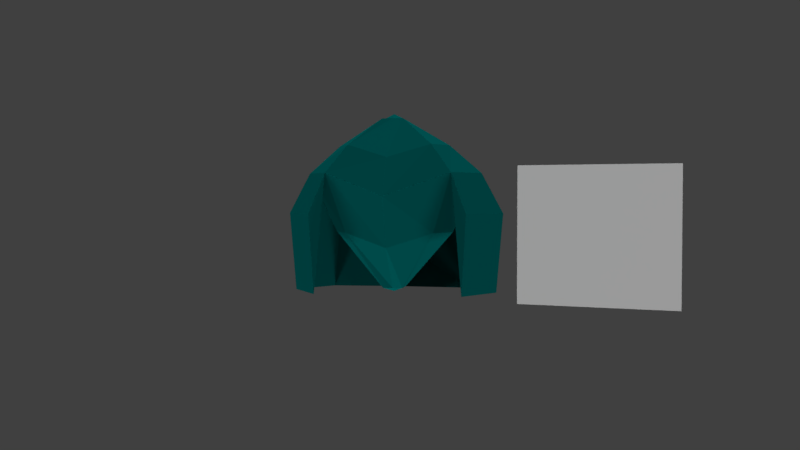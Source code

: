 # Source: mayahead.blend  (saved by Blender 2.78.0; exported with 4.5.12 LTS)
import bpy
from mathutils import Matrix  # noqa: F401  (used for matrix-valued properties, if any)

bpy.ops.wm.read_factory_settings(use_empty=True)
scene = bpy.context.scene
scene.name = 'Scene'

# ---- collections
col_collection_1 = bpy.data.collections.new('Collection 1'); scene.collection.children.link(col_collection_1)

# ---- materials (node trees are filled in below, after node groups)
mat_maya = bpy.data.materials.new('maya')
mat_maya.alpha_threshold = 0.0
mat_maya.use_transparent_shadow = False
mat_maya.roughness = 0.5
mat_material = bpy.data.materials.new('Material')
mat_material.alpha_threshold = 0.0
mat_material.use_transparent_shadow = False
mat_material.diffuse_color = (0.0, 0.08353, 0.0816, 1.0)
mat_material.roughness = 0.5
mat_material.specular_intensity = 1.0
mat_material.line_color = (0.0, 0.0, 0.0, 1.0)
mat_material_001 = bpy.data.materials.new('Material.001')
mat_material_001.alpha_threshold = 0.0
mat_material_001.use_transparent_shadow = False
mat_material_001.roughness = 0.5
mat_material_001.specular_intensity = 0.0

# ---- material node trees

# ---- world
world_world = bpy.data.worlds.new('World'); scene.world = world_world
world_world.color = (0.05088, 0.05088, 0.05088)
world_world.use_sun_shadow = False
world_world.sun_shadow_jitter_overblur = 0.0
world_world.cycles.sampling_method = 'MANUAL'

# ---- cameras
cam_camera = bpy.data.cameras.new('Camera')
cam_camera.clip_end = 100.0
cam_camera.lens = 35.0
cam_camera.sensor_width = 32.0
cam_camera.sensor_height = 18.0
cam_camera.ortho_scale = 7.314
cam_camera.dof.focus_distance = 0.0
cam_camera.dof.aperture_fstop = 128.0

# ---- lights
light_lamp_007 = bpy.data.lights.new('Lamp.007', 'SUN')
light_lamp_007.transmission_factor = 0.0
light_lamp_007.cutoff_distance = 30.0
light_lamp_007.angle = 0.1993
light_lamp_007.energy = 1.0
light_lamp_007.shadow_buffer_clip_start = 1.001
light_lamp_007.shadow_soft_size = 0.1
light_lamp_007.shadow_cascade_max_distance = 1000.0
light_lamp_006 = bpy.data.lights.new('Lamp.006', 'SUN')
light_lamp_006.transmission_factor = 0.0
light_lamp_006.cutoff_distance = 30.0
light_lamp_006.angle = 0.1993
light_lamp_006.energy = 1.0
light_lamp_006.shadow_buffer_clip_start = 1.001
light_lamp_006.shadow_soft_size = 0.1
light_lamp_006.shadow_cascade_max_distance = 1000.0
light_lamp_005 = bpy.data.lights.new('Lamp.005', 'SUN')
light_lamp_005.transmission_factor = 0.0
light_lamp_005.cutoff_distance = 30.0
light_lamp_005.angle = 0.1993
light_lamp_005.energy = 1.0
light_lamp_005.shadow_buffer_clip_start = 1.001
light_lamp_005.shadow_soft_size = 0.1
light_lamp_005.shadow_cascade_max_distance = 1000.0
light_lamp_004 = bpy.data.lights.new('Lamp.004', 'SUN')
light_lamp_004.transmission_factor = 0.0
light_lamp_004.cutoff_distance = 30.0
light_lamp_004.angle = 0.1993
light_lamp_004.energy = 1.0
light_lamp_004.shadow_buffer_clip_start = 1.001
light_lamp_004.shadow_soft_size = 0.1
light_lamp_004.shadow_cascade_max_distance = 1000.0
light_lamp_003 = bpy.data.lights.new('Lamp.003', 'SUN')
light_lamp_003.transmission_factor = 0.0
light_lamp_003.cutoff_distance = 30.0
light_lamp_003.angle = 0.1993
light_lamp_003.energy = 1.0
light_lamp_003.shadow_buffer_clip_start = 1.001
light_lamp_003.shadow_soft_size = 0.1
light_lamp_003.shadow_cascade_max_distance = 1000.0
light_lamp_002 = bpy.data.lights.new('Lamp.002', 'SUN')
light_lamp_002.transmission_factor = 0.0
light_lamp_002.cutoff_distance = 30.0
light_lamp_002.angle = 0.1993
light_lamp_002.energy = 1.0
light_lamp_002.shadow_buffer_clip_start = 1.001
light_lamp_002.shadow_soft_size = 0.1
light_lamp_002.shadow_cascade_max_distance = 1000.0
light_lamp_001 = bpy.data.lights.new('Lamp.001', 'SUN')
light_lamp_001.transmission_factor = 0.0
light_lamp_001.cutoff_distance = 30.0
light_lamp_001.angle = 0.1993
light_lamp_001.energy = 1.0
light_lamp_001.shadow_buffer_clip_start = 1.001
light_lamp_001.shadow_soft_size = 0.1
light_lamp_001.shadow_cascade_max_distance = 1000.0
light_lamp = bpy.data.lights.new('Lamp', 'SUN')
light_lamp.transmission_factor = 0.0
light_lamp.cutoff_distance = 30.0
light_lamp.angle = 0.1993
light_lamp.energy = 1.0
light_lamp.shadow_buffer_clip_start = 1.001
light_lamp.shadow_soft_size = 0.1
light_lamp.shadow_cascade_max_distance = 1000.0

# ---- meshes
me_maya = bpy.data.meshes.new('maya')
me_maya.from_pydata([(-0.5669, -0.5, 0.0), (0.5669, -0.5, 0.0), (-0.5669, 0.5, 0.0), (0.5669, 0.5, 0.0)], [], [(0, 1, 3, 2)])
_uv = me_maya.uv_layers.new(name='UVMap')
_uv.uv.foreach_set('vector', [0.0, 0.0, 1.0, 0.0, 1.0, 1.0, 0.0, 1.0])
me_maya.materials.append(mat_maya)
me_maya.use_remesh_preserve_volume = False
me_maya.use_remesh_preserve_attributes = False
me_maya.use_mirror_vertex_groups = False
me_maya.update()
me_cube = bpy.data.meshes.new('Cube')
me_cube.from_pydata([(0.2257, 0.2257, 2.688), (0.2257, -0.2257, 2.688), (-0.2257, 0.2257, 2.688), (-0.2257, -0.2257, 2.688), (1.347, -0.8568, 1.5), (0.2151, -0.2151, -1.0), (-1.347, -0.8568, 1.5), (-0.2151, -0.2151, -1.0), (1.347, 0.8568, 1.5), (0.2151, 0.2151, -1.0), (-1.347, 0.8568, 1.5), (-0.2151, 0.2151, -1.0), (0.0, -0.2257, 2.688), (-8.471e-08, -1.421, 1.0), (0.0, -0.2151, -1.0), (8.471e-08, 1.421, 1.0), (0.0, 0.2151, -1.0), (0.0, 0.2257, 2.688), (-0.2257, 0.0, 2.688), (-1.915, 1.041e-07, 1.5), (-0.2151, 0.0, -1.0), (1.915, -1.02e-07, 1.5), (0.2151, 0.0, -1.0), (0.2257, 0.0, 2.688), (0.0, 0.0, 2.799), (0.0, 0.0, -1.088), (1.675, -1.0, 0.629), (-1.675, -1.0, 0.629), (1.675, 1.0, 0.629), (-1.675, 1.0, 0.629), (-2.38, 1.266e-07, 0.629), (2.38, -1.266e-07, 0.629), (1.574, -0.9396, -1.083), (-1.574, -0.9396, -1.083), (1.574, 0.9396, -1.083), (-1.574, 0.9396, -1.083), (-2.237, 1.19e-07, -1.083), (2.237, -1.19e-07, -1.083), (-0.9456, -0.6486, 0.2155), (0.9456, -0.6486, 0.2155), (0.9456, 0.6486, 0.2155), (-0.9456, 0.6486, 0.2155), (5.326e-08, 0.9902, -0.08716), (-4.927e-08, -0.9902, -0.08716), (1.289, -6.442e-08, 0.2155), (-1.289, 6.031e-08, 0.2155), (-0.899, -0.6186, 2.103), (-0.899, 0.6186, 2.103), (0.899, 0.6186, 2.103), (0.899, -0.6186, 2.103), (-5.054e-08, -0.9412, 1.817), (4.628e-08, 0.9412, 1.817), (1.223, -5.832e-08, 2.103), (-1.223, 5.948e-08, 2.103)], [], [(53, 46, 3, 18), (25, 14, 7, 20), (45, 19, 10, 41), (43, 13, 6, 38), (44, 21, 4, 39), (42, 15, 8, 40), (24, 17, 2, 18), (51, 47, 2, 17), (50, 49, 1, 12), (52, 48, 0, 23), (46, 50, 12, 3), (48, 51, 17, 0), (23, 0, 17, 24), (41, 10, 15, 42), (39, 4, 13, 43), (22, 5, 14, 25), (9, 22, 25, 16), (1, 23, 24, 12), (49, 52, 23, 1), (12, 24, 18, 3), (40, 8, 21, 44), (38, 6, 19, 45), (16, 25, 20, 11), (47, 53, 18, 2), (19, 10, 29, 30), (21, 8, 28, 31), (19, 6, 27, 30), (21, 4, 26, 31), (30, 27, 33, 36), (30, 29, 35, 36), (31, 28, 34, 37), (31, 26, 32, 37), (32, 4, 21, 37), (34, 8, 21, 37), (28, 8, 34), (33, 6, 19, 36), (35, 10, 19, 36), (29, 10, 35), (27, 6, 33), (26, 4, 32), (7, 38, 45, 20), (9, 40, 44, 22), (5, 39, 43, 14), (11, 41, 42, 16), (16, 42, 40, 9), (22, 44, 39, 5), (14, 43, 38, 7), (20, 45, 41, 11), (10, 19, 53, 47), (4, 21, 52, 49), (8, 15, 51, 48), (6, 13, 50, 46), (21, 8, 48, 52), (13, 4, 49, 50), (15, 10, 47, 51), (19, 6, 46, 53), (15, 10, 29, 42), (15, 8, 28, 42), (16, 35, 29, 42), (34, 16, 42, 28)])
me_cube.materials.append(mat_material)
me_cube.materials.append(mat_material_001)
me_cube.use_remesh_preserve_volume = False
me_cube.use_remesh_preserve_attributes = False
me_cube.use_mirror_vertex_groups = False
me_cube.update()

# ---- objects
ob_lamp_007 = bpy.data.objects.new('Lamp.007', light_lamp_007)
ob_lamp_006 = bpy.data.objects.new('Lamp.006', light_lamp_006)
ob_lamp_005 = bpy.data.objects.new('Lamp.005', light_lamp_005)
ob_lamp_004 = bpy.data.objects.new('Lamp.004', light_lamp_004)
ob_lamp_003 = bpy.data.objects.new('Lamp.003', light_lamp_003)
ob_lamp_002 = bpy.data.objects.new('Lamp.002', light_lamp_002)
ob_lamp_001 = bpy.data.objects.new('Lamp.001', light_lamp_001)
ob_maya = bpy.data.objects.new('maya', me_maya)
ob_cube = bpy.data.objects.new('Cube', me_cube)
ob_lamp = bpy.data.objects.new('Lamp', light_lamp)
ob_camera = bpy.data.objects.new('Camera', cam_camera)

# ---- transforms, parenting, visibility, modifiers, constraints
ob_lamp_007.location = (-0.2032, 1.146, -1.458)
ob_lamp_007.rotation_euler = (3.163, -0.1113, 6.0)
ob_lamp_007.lock_rotations_4d = False
ob_lamp_007.empty_display_type = 'ARROWS'
ob_lamp_007.color = (0.0, 0.0, 0.0, 0.0)
ob_lamp_007.lineart.crease_threshold = 0.0
ob_lamp_006.location = (-0.2032, -0.7586, -1.458)
ob_lamp_006.rotation_euler = (3.163, -0.1113, 6.0)
ob_lamp_006.lock_rotations_4d = False
ob_lamp_006.empty_display_type = 'ARROWS'
ob_lamp_006.color = (0.0, 0.0, 0.0, 0.0)
ob_lamp_006.lineart.crease_threshold = 0.0
ob_lamp_005.location = (-0.153, -4.006, -13.94)
ob_lamp_005.rotation_euler = (-0.6404, 3.309, 3.112)
ob_lamp_005.lock_rotations_4d = False
ob_lamp_005.empty_display_type = 'ARROWS'
ob_lamp_005.color = (0.0, 0.0, 0.0, 0.0)
ob_lamp_005.lineart.crease_threshold = 0.0
ob_lamp_004.location = (-0.4457, 4.745, -14.34)
ob_lamp_004.rotation_euler = (3.754, 0.07028, 5.987)
ob_lamp_004.lock_rotations_4d = False
ob_lamp_004.empty_display_type = 'ARROWS'
ob_lamp_004.color = (0.0, 0.0, 0.0, 0.0)
ob_lamp_004.lineart.crease_threshold = 0.0
ob_lamp_003.location = (-0.1328, 4.745, 5.87)
ob_lamp_003.rotation_euler = (0.5812, -0.1705, 3.441)
ob_lamp_003.lock_rotations_4d = False
ob_lamp_003.empty_display_type = 'ARROWS'
ob_lamp_003.color = (0.0, 0.0, 0.0, 0.0)
ob_lamp_003.lineart.crease_threshold = 0.0
ob_lamp_002.location = (-0.4658, -4.006, 5.503)
ob_lamp_002.rotation_euler = (-0.6435, 0.0631, 3.171)
ob_lamp_002.lock_rotations_4d = False
ob_lamp_002.empty_display_type = 'ARROWS'
ob_lamp_002.color = (0.0, 0.0, 0.0, 0.0)
ob_lamp_002.lineart.crease_threshold = 0.0
ob_lamp_001.location = (-4.675, 0.5363, 5.503)
ob_lamp_001.rotation_euler = (-0.6435, 0.0631, 1.6)
ob_lamp_001.lock_rotations_4d = False
ob_lamp_001.empty_display_type = 'ARROWS'
ob_lamp_001.color = (0.0, 0.0, 0.0, 0.0)
ob_lamp_001.lineart.crease_threshold = 0.0
ob_maya.location = (-3.62, 4.532, 0.0)
ob_maya.rotation_euler = (1.571, 0.0, 1.378)
ob_maya.scale = (3.609, 3.609, 3.609)
ob_maya.lineart.crease_threshold = 0.0
ob_cube.location = (0.0, 0.0, 0.0)
ob_cube.rotation_euler = (0.0, -0.0, 1.571)
ob_cube.lock_rotations_4d = False
ob_cube.empty_display_type = 'ARROWS'
ob_cube.lineart.crease_threshold = 0.0
ob_lamp.location = (4.076, 0.2034, 5.87)
ob_lamp.rotation_euler = (0.5812, -0.1705, 1.87)
ob_lamp.lock_rotations_4d = False
ob_lamp.empty_display_type = 'ARROWS'
ob_lamp.color = (0.0, 0.0, 0.0, 0.0)
ob_lamp.lineart.crease_threshold = 0.0
ob_camera.location = (18.92, 3.417, 0.9794)
ob_camera.rotation_euler = (1.539, -2.179e-07, 1.743)
ob_camera.lock_rotations_4d = False
ob_camera.empty_display_type = 'ARROWS'
ob_camera.color = (0.0, 0.0, 0.0, 0.0)
ob_camera.display_type = 'WIRE'
ob_camera.lineart.crease_threshold = 0.0

# ---- collection membership
col_collection_1.objects.link(ob_lamp_007)
col_collection_1.objects.link(ob_lamp_006)
col_collection_1.objects.link(ob_lamp_005)
col_collection_1.objects.link(ob_lamp_004)
col_collection_1.objects.link(ob_lamp_003)
col_collection_1.objects.link(ob_lamp_002)
col_collection_1.objects.link(ob_lamp_001)
col_collection_1.objects.link(ob_maya)
col_collection_1.objects.link(ob_cube)
col_collection_1.objects.link(ob_lamp)
col_collection_1.objects.link(ob_camera)

# ---- scene / render settings (as saved in the file)
scene.camera = ob_camera
scene.frame_start = 1; scene.frame_end = 250; scene.frame_set(1)
scene.render.engine = 'BLENDER_EEVEE_NEXT'
scene.render.resolution_percentage = 50
scene.render.dither_intensity = 0.0
scene.cycles.use_denoising = False
scene.cycles.samples = 128
scene.cycles.sampling_pattern = 'TABULATED_SOBOL'
scene.cycles.light_sampling_threshold = 0.0
scene.cycles.use_adaptive_sampling = False
scene.cycles.use_light_tree = False
scene.cycles.blur_glossy = 0.0
scene.cycles.sample_clamp_indirect = 0.0
scene.view_settings.view_transform = 'Standard'
bpy.context.view_layer.update()
